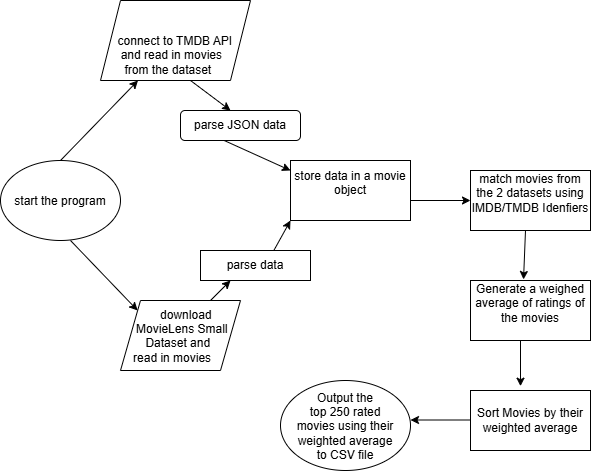

The diagram above was exported from draw.io. Its source (the exported page's mxGraphModel, read from the mxfile embedded in the PNG):
<mxGraphModel dx="1149" dy="768" grid="1" gridSize="10" guides="1" tooltips="1" connect="1" arrows="1" fold="1" page="1" pageScale="1" pageWidth="850" pageHeight="1100" math="0" shadow="0">
  <root>
    <mxCell id="0" />
    <mxCell id="1" parent="0" />
    <mxCell id="pvcLqYhwdnJ9kj5YfGuq-16" parent="1" style="ellipse;whiteSpace=wrap;html=1;shapeInside=1;" value="Output the top 250 rated movies using their weighted average to CSV file" vertex="1">
      <mxGeometry height="90" width="130" x="360" y="520" as="geometry" />
    </mxCell>
    <mxCell id="pvcLqYhwdnJ9kj5YfGuq-17" edge="1" parent="1" style="endArrow=classic;html=1;rounded=0;defaultLabelBackgroundColor=page;" value="">
      <mxGeometry height="50" relative="1" width="50" as="geometry">
        <mxPoint x="269.8618303297951" y="219.8963727473464" as="sourcePoint" />
        <mxPoint x="310" y="250" as="targetPoint" />
      </mxGeometry>
    </mxCell>
    <mxCell id="pvcLqYhwdnJ9kj5YfGuq-18" edge="1" parent="1" style="endArrow=classic;html=1;rounded=0;defaultLabelBackgroundColor=page;" value="">
      <mxGeometry height="50" relative="1" width="50" as="geometry">
        <mxPoint x="290" y="440" as="sourcePoint" />
        <mxPoint x="310" y="420" as="targetPoint" />
      </mxGeometry>
    </mxCell>
    <mxCell id="pvcLqYhwdnJ9kj5YfGuq-19" parent="1" style="rounded=1;whiteSpace=wrap;html=1;roundedPerimeter=1;" value="parse JSON data" vertex="1">
      <mxGeometry height="30" width="120" x="260" y="250" as="geometry" />
    </mxCell>
    <mxCell id="pvcLqYhwdnJ9kj5YfGuq-20" edge="1" parent="1" source="pvcLqYhwdnJ9kj5YfGuq-19" style="endArrow=classic;html=1;rounded=0;defaultLabelBackgroundColor=page;exitX=0.331;exitY=1.122;exitDx=0;exitDy=0;entryX=0;entryY=0.5;entryDx=0;entryDy=0;" value="">
      <mxGeometry height="50" relative="1" width="50" as="geometry">
        <mxPoint x="290" y="330" as="sourcePoint" />
        <mxPoint x="370" y="310" as="targetPoint" />
      </mxGeometry>
    </mxCell>
    <mxCell id="pvcLqYhwdnJ9kj5YfGuq-21" parent="1" style="shape=parallelogram;perimeter=parallelogramPerimeter;whiteSpace=wrap;html=1;shapeInside=1;fixedSize=1;" value="&#10;connect to TMDB API and read in movies from the dataset&#10;&#10;" vertex="1">
      <mxGeometry height="80" width="150" x="180" y="140" as="geometry" />
    </mxCell>
    <mxCell id="pvcLqYhwdnJ9kj5YfGuq-23" parent="1" style="shape=parallelogram;perimeter=parallelogramPerimeter;whiteSpace=wrap;html=1;shapeInside=1;fixedSize=1;" value="download MovieLens Small Dataset and read in movies&amp;nbsp;" vertex="1">
      <mxGeometry height="70" width="120" x="200" y="440" as="geometry" />
    </mxCell>
    <mxCell id="pvcLqYhwdnJ9kj5YfGuq-24" parent="1" style="ellipse;whiteSpace=wrap;html=1;shapeInside=1;" value="start the program" vertex="1">
      <mxGeometry height="80" width="120" x="80" y="300" as="geometry" />
    </mxCell>
    <mxCell id="pvcLqYhwdnJ9kj5YfGuq-25" edge="1" parent="1" style="endArrow=classic;html=1;rounded=0;defaultLabelBackgroundColor=page;entryX=0.25;entryY=1;entryDx=0;entryDy=0;" target="pvcLqYhwdnJ9kj5YfGuq-21" value="">
      <mxGeometry height="50" relative="1" width="50" as="geometry">
        <mxPoint x="140" y="300" as="sourcePoint" />
        <mxPoint x="190" y="250" as="targetPoint" />
      </mxGeometry>
    </mxCell>
    <mxCell id="pvcLqYhwdnJ9kj5YfGuq-26" edge="1" parent="1" style="endArrow=classic;html=1;rounded=0;defaultLabelBackgroundColor=page;entryX=0;entryY=0;entryDx=0;entryDy=0;" target="pvcLqYhwdnJ9kj5YfGuq-23" value="">
      <mxGeometry height="50" relative="1" width="50" as="geometry">
        <mxPoint x="150" y="380" as="sourcePoint" />
        <mxPoint x="200" y="330" as="targetPoint" />
      </mxGeometry>
    </mxCell>
    <mxCell id="pvcLqYhwdnJ9kj5YfGuq-27" parent="1" style="rounded=0;whiteSpace=wrap;html=1;" value="&#10;store data in a movie object&#10;&#10;" vertex="1">
      <mxGeometry height="60" width="120" x="370" y="300" as="geometry" />
    </mxCell>
    <mxCell id="pvcLqYhwdnJ9kj5YfGuq-28" edge="1" parent="1" style="endArrow=classic;html=1;rounded=0;defaultLabelBackgroundColor=page;entryX=0;entryY=0.5;entryDx=0;entryDy=0;" target="pvcLqYhwdnJ9kj5YfGuq-29" value="">
      <mxGeometry height="50" relative="1" width="50" as="geometry">
        <mxPoint x="490" y="340" as="sourcePoint" />
        <mxPoint x="540" y="290" as="targetPoint" />
      </mxGeometry>
    </mxCell>
    <mxCell id="pvcLqYhwdnJ9kj5YfGuq-29" parent="1" style="rounded=0;whiteSpace=wrap;html=1;" value="&#10;match movies from the 2 datasets using IMDB/TMDB Idenfiers&#10;&#10;" vertex="1">
      <mxGeometry height="60" width="120" x="550" y="310" as="geometry" />
    </mxCell>
    <mxCell id="pvcLqYhwdnJ9kj5YfGuq-30" parent="1" style="rounded=0;whiteSpace=wrap;html=1;" value="&#10;Generate a weighed average of ratings of the movies&#10;&#10;" vertex="1">
      <mxGeometry height="60" width="120" x="550" y="420" as="geometry" />
    </mxCell>
    <mxCell id="pvcLqYhwdnJ9kj5YfGuq-32" edge="1" parent="1" style="endArrow=classic;html=1;rounded=0;defaultLabelBackgroundColor=page;entryX=0.442;entryY=-0.017;entryDx=0;entryDy=0;entryPerimeter=0;" target="pvcLqYhwdnJ9kj5YfGuq-30" value="">
      <mxGeometry height="50" relative="1" width="50" as="geometry">
        <mxPoint x="605" y="370" as="sourcePoint" />
        <mxPoint x="605" y="410" as="targetPoint" />
      </mxGeometry>
    </mxCell>
    <mxCell id="pvcLqYhwdnJ9kj5YfGuq-33" parent="1" style="rounded=0;whiteSpace=wrap;html=1;" value="Sort Movies by their weighted average" vertex="1">
      <mxGeometry height="60" width="120" x="550" y="530" as="geometry" />
    </mxCell>
    <mxCell id="pvcLqYhwdnJ9kj5YfGuq-34" edge="1" parent="1" style="endArrow=classic;html=1;rounded=0;defaultLabelBackgroundColor=page;" value="">
      <mxGeometry height="50" relative="1" width="50" x="-0.0101" as="geometry">
        <Array as="points" />
        <mxPoint x="600" y="480" as="sourcePoint" />
        <mxPoint x="600" y="525.68" as="targetPoint" />
      </mxGeometry>
    </mxCell>
    <mxCell id="pvcLqYhwdnJ9kj5YfGuq-35" edge="1" parent="1" style="endArrow=classic;html=1;rounded=0;defaultLabelBackgroundColor=page;" value="">
      <mxGeometry height="50" relative="1" width="50" as="geometry">
        <mxPoint x="550" y="559.5" as="sourcePoint" />
        <mxPoint x="490" y="559.5" as="targetPoint" />
      </mxGeometry>
    </mxCell>
    <mxCell id="pvcLqYhwdnJ9kj5YfGuq-38" edge="1" parent="1" source="pvcLqYhwdnJ9kj5YfGuq-36" style="endArrow=classic;html=1;rounded=0;defaultLabelBackgroundColor=page;" value="">
      <mxGeometry height="50" relative="1" width="50" as="geometry">
        <mxPoint x="310" y="450" as="sourcePoint" />
        <mxPoint x="360" y="400" as="targetPoint" />
      </mxGeometry>
    </mxCell>
    <mxCell id="pvcLqYhwdnJ9kj5YfGuq-39" edge="1" parent="1" style="endArrow=classic;html=1;rounded=0;defaultLabelBackgroundColor=page;" value="">
      <mxGeometry height="50" relative="1" width="50" as="geometry">
        <mxPoint x="353.33" y="390" as="sourcePoint" />
        <mxPoint x="369.9966666666667" y="360" as="targetPoint" />
      </mxGeometry>
    </mxCell>
    <mxCell id="pvcLqYhwdnJ9kj5YfGuq-36" parent="1" style="rounded=0;whiteSpace=wrap;html=1;" value="parse data" vertex="1">
      <mxGeometry height="30" width="110" x="280" y="390" as="geometry" />
    </mxCell>
  </root>
</mxGraphModel>